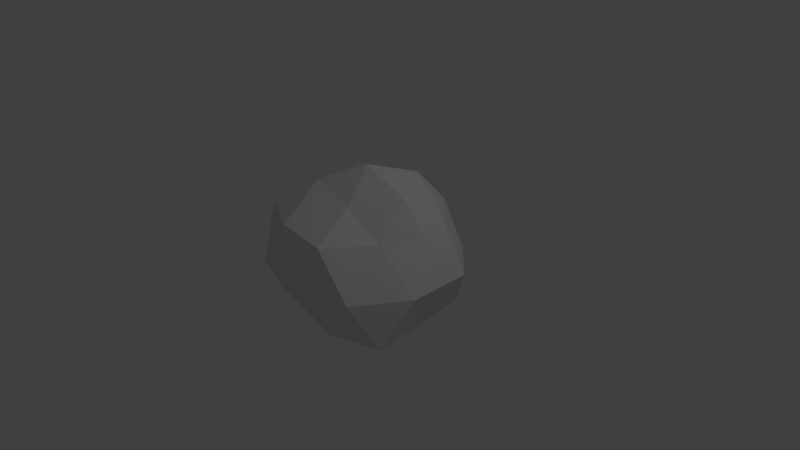 # Source: stone1.blend  (saved by Blender 2.78.0; exported with 4.5.12 LTS)
import bpy
from mathutils import Matrix  # noqa: F401  (used for matrix-valued properties, if any)

bpy.ops.wm.read_factory_settings(use_empty=True)
scene = bpy.context.scene
scene.name = 'Scene'

# ---- collections
col_collection_1 = bpy.data.collections.new('Collection 1'); scene.collection.children.link(col_collection_1)

# ---- materials (node trees are filled in below, after node groups)
mat_stone = bpy.data.materials.new('Stone')
mat_stone.alpha_threshold = 0.0
mat_stone.use_transparent_shadow = False
mat_stone.roughness = 0.5

# ---- material node trees

# ---- world
world_world = bpy.data.worlds.new('World'); scene.world = world_world
world_world.color = (0.05088, 0.05088, 0.05088)
world_world.use_sun_shadow = False
world_world.sun_shadow_jitter_overblur = 0.0
world_world.cycles.sampling_method = 'MANUAL'

# ---- cameras
cam_camera = bpy.data.cameras.new('Camera')
cam_camera.clip_end = 100.0
cam_camera.lens = 35.0
cam_camera.sensor_width = 32.0
cam_camera.sensor_height = 18.0
cam_camera.ortho_scale = 7.314
cam_camera.dof.focus_distance = 0.0
cam_camera.dof.aperture_fstop = 128.0

# ---- lights
light_lamp = bpy.data.lights.new('Lamp', 'POINT')
light_lamp.transmission_factor = 0.0
light_lamp.cutoff_distance = 30.0
light_lamp.energy = 100.0
light_lamp.shadow_buffer_clip_start = 1.001
light_lamp.shadow_soft_size = 0.1
light_lamp.shadow_maximum_resolution = 0.006
light_lamp.use_absolute_resolution = True

# ---- meshes
me_icosphere = bpy.data.meshes.new('Icosphere')
me_icosphere.from_pydata([(0.2473, 0.6093, 1.05), (-0.5357, 0.3221, 1.0), (-0.5331, -0.3637, 0.9867), (0.6317, 0.02611, 0.9669), (0.1599, -0.4711, 0.8673), (0.7939, 0.5057, 0.6548), (-0.2118, 0.8009, 0.498), (-0.9653, -0.003872, 0.6093), (-0.3389, -1.059, 0.6549), (0.7006, -0.4514, 0.5467), (-0.01578, 1.036, 0.02116), (0.7371, 0.9732, 0.01028), (-1.075, 0.3567, -0.0218), (-0.729, 1.074, -0.01526), (-0.7914, -1.066, -0.006153), (-1.293, -0.387, 0.009939), (0.7745, -1.036, -0.01375), (-0.0611, -1.347, 0.04905), (1.237, 0.4579, 0.02065), (1.249, -0.3897, 0.01911), (0.2668, 0.8374, -0.5249), (-0.8137, 0.6389, -0.65), (-0.1819, 0.5319, -0.8901), (-0.8958, -0.6156, -0.6798), (-0.6224, 0.0154, -1.06), (0.4346, 0.3231, -0.8564), (0.9836, 0.01517, -0.5912), (0.3374, -0.9555, -0.6441), (0.4728, -0.3587, -0.9359), (-0.1968, -0.4912, -0.8236), (0.00843, -0.008473, 1.25), (0.9615, 0.06465, 0.5239), (0.3194, 1.043, 0.5621), (-0.8511, 0.5758, 0.491), (-1.062, -0.6752, 0.6062), (0.3558, -1.097, 0.6145), (0.914, 0.6894, -0.5437), (-0.3107, 0.9677, -0.4716), (-1.257, 0.05726, -0.6707), (-0.335, -0.8985, -0.4813), (1.012, -0.7364, -0.6336), (-0.01637, -0.02346, -1.025)], [], [(28, 40, 27), (29, 28, 27), (29, 27, 39), (28, 41, 25), (26, 28, 25), (26, 25, 36), (29, 39, 23), (24, 29, 23), (24, 23, 38), (24, 38, 21), (22, 24, 21), (22, 21, 37), (22, 37, 20), (25, 22, 20), (25, 20, 36), (26, 36, 18), (19, 26, 18), (19, 18, 31), (27, 40, 16), (17, 27, 16), (17, 16, 35), (23, 39, 14), (15, 23, 14), (15, 14, 34), (21, 38, 12), (13, 21, 12), (13, 12, 33), (20, 37, 10), (11, 20, 10), (11, 10, 32), (19, 31, 9), (16, 19, 9), (16, 9, 35), (17, 35, 8), (14, 17, 8), (14, 8, 34), (15, 34, 7), (12, 15, 7), (12, 7, 33), (13, 33, 6), (10, 13, 6), (10, 6, 32), (11, 32, 5), (18, 11, 5), (18, 5, 31), (9, 31, 3), (4, 9, 3), (4, 3, 30), (8, 35, 4), (2, 8, 4), (2, 4, 30), (7, 34, 2), (1, 7, 2), (1, 2, 30), (6, 33, 1), (0, 6, 1), (0, 1, 30), (5, 32, 0), (3, 5, 0), (3, 0, 30), (31, 5, 3), (32, 6, 0), (33, 7, 1), (34, 8, 2), (35, 9, 4), (36, 11, 18), (37, 13, 10), (38, 15, 12), (39, 17, 14), (40, 19, 16), (36, 20, 11), (37, 21, 13), (38, 23, 15), (39, 27, 17), (40, 26, 19), (41, 22, 25), (41, 24, 22), (41, 29, 24), (40, 28, 26), (41, 28, 29)])
me_icosphere.materials.append(mat_stone)
me_icosphere.use_remesh_preserve_volume = False
me_icosphere.use_remesh_preserve_attributes = False
me_icosphere.use_mirror_vertex_groups = False
me_icosphere.update()

# ---- objects
ob_icosphere = bpy.data.objects.new('Icosphere', me_icosphere)
ob_lamp = bpy.data.objects.new('Lamp', light_lamp)
ob_camera = bpy.data.objects.new('Camera', cam_camera)

# ---- transforms, parenting, visibility, modifiers, constraints
ob_icosphere.location = (0.0, 0.0, 0.0)
ob_icosphere.lineart.crease_threshold = 0.0
ob_lamp.location = (4.076, 1.005, 5.904)
ob_lamp.rotation_euler = (0.6503, 0.05522, 1.866)
ob_lamp.lock_rotations_4d = False
ob_lamp.empty_display_type = 'ARROWS'
ob_lamp.color = (0.0, 0.0, 0.0, 0.0)
ob_lamp.lineart.crease_threshold = 0.0
ob_camera.location = (7.481, -6.508, 5.344)
ob_camera.rotation_euler = (1.109, 0.0, 0.8149)
ob_camera.lock_rotations_4d = False
ob_camera.empty_display_type = 'ARROWS'
ob_camera.color = (0.0, 0.0, 0.0, 0.0)
ob_camera.display_type = 'WIRE'
ob_camera.lineart.crease_threshold = 0.0

# ---- collection membership
col_collection_1.objects.link(ob_icosphere)
col_collection_1.objects.link(ob_lamp)
col_collection_1.objects.link(ob_camera)

# ---- scene / render settings (as saved in the file)
scene.camera = ob_camera
scene.frame_start = 1; scene.frame_end = 250; scene.frame_set(1)
scene.render.engine = 'BLENDER_EEVEE_NEXT'
scene.render.resolution_percentage = 50
scene.render.dither_intensity = 0.0
scene.cycles.use_denoising = False
scene.cycles.samples = 128
scene.cycles.sampling_pattern = 'TABULATED_SOBOL'
scene.cycles.light_sampling_threshold = 0.0
scene.cycles.use_adaptive_sampling = False
scene.cycles.use_light_tree = False
scene.cycles.blur_glossy = 0.0
scene.cycles.sample_clamp_indirect = 0.0
scene.view_settings.view_transform = 'Standard'
bpy.context.view_layer.update()

